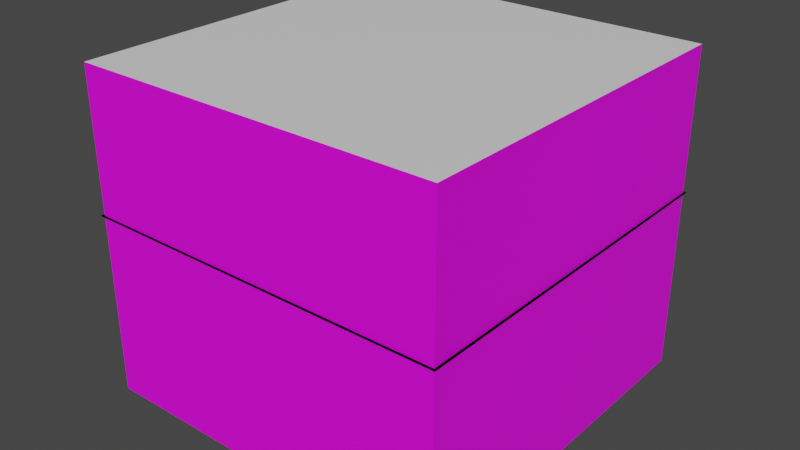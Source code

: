 # Source: models.blend  (saved by Blender 3.6.11; exported with 4.5.12 LTS)
import bpy
from mathutils import Matrix  # noqa: F401  (used for matrix-valued properties, if any)

bpy.ops.wm.read_factory_settings(use_empty=True)
scene = bpy.context.scene
scene.name = 'Scene'

# ---- collections
col_collection = bpy.data.collections.new('Collection'); scene.collection.children.link(col_collection)

# ---- images (referenced by path relative to the original .blend; pixels are not part of the script)
import os
ASSET_DIR = os.environ.get("B2B_ASSET_DIR", "")  # directory of the original .blend (textures are referenced by path, not embedded)
HERE = os.path.dirname(os.path.abspath(__file__))  # packed textures are extracted next to this script under _unpacked/

def load_image(name, relpath, width, height, colorspace="sRGB"):
    """Load a texture the original file referenced (path relative to the .blend, or extracted next to this script)."""
    p = next((c for c in (os.path.join(HERE, relpath), os.path.join(ASSET_DIR, relpath)) if relpath and os.path.exists(c)), "")
    if p:
        img = bpy.data.images.load(p, check_existing=True)
        img.name = name
    else:  # same state as the original file: an image datablock whose file is absent (Cycles renders it pink)
        img = bpy.data.images.new(name, width, height)
        img.source = "FILE"
        img.filepath = "//" + (relpath or name)
    img.colorspace_settings.name = colorspace
    return img
img_tcom_pavement_regular24_1_8x1_8_1k_roughness_tif = load_image('TCom_Pavement_Regular24_1.8x1.8_1K_roughness.tif', 'textures/TCom_Pavement_Regular24_1.8x1.8_1K_roughness.tif', 1024, 1024, 'sRGB')
img_tcom_pavement_regular24_1_8x1_8_1k_normal_tif = load_image('TCom_Pavement_Regular24_1.8x1.8_1K_normal.tif', 'textures/TCom_Pavement_Regular24_1.8x1.8_1K_normal.tif', 1024, 1024, 'sRGB')
img_tcom_pavement_regular24_1_8x1_8_1k_albedo_tif = load_image('TCom_Pavement_Regular24_1.8x1.8_1K_albedo.tif', 'textures/TCom_Pavement_Regular24_1.8x1.8_1K_albedo.tif', 1024, 1024, 'sRGB')
img_container2_png = load_image('container2.png', 'container2.png', 1024, 1024, 'sRGB')
img_container2_specular_png = load_image('container2_specular.png', 'container2_specular.png', 1024, 1024, 'sRGB')
img_tcom_concrete_closeup_1k_albedo_tif = load_image('TCom_Concrete_Closeup_1K_albedo.tif', 'textures/TCom_Concrete_Closeup_1K_albedo.tif', 1024, 1024, 'sRGB')

# ---- materials (node trees are filled in below, after node groups)
mat_material_001 = bpy.data.materials.new('Material.001')
mat_material_001.use_transparent_shadow = False
mat_material_002 = bpy.data.materials.new('Material.002')
mat_material_002.use_transparent_shadow = False
mat_material_003 = bpy.data.materials.new('Material.003')
mat_material_003.use_transparent_shadow = False
mat_material_004 = bpy.data.materials.new('Material.004')
mat_material_004.use_transparent_shadow = False

# ---- material node trees
mat_material_001.use_nodes = True; mat_material_001.node_tree.nodes.clear()
_N = mat_material_001.node_tree.nodes; _L = mat_material_001.node_tree.links
n0 = _N.new('ShaderNodeBsdfPrincipled'); n0.name = 'Principled BSDF'; n0.location = (10, 300)
n0.distribution = 'GGX'
n0.subsurface_method = 'RANDOM_WALK_SKIN'
n0.inputs[3].default_value = 1.45
n0.inputs[27].default_value = (0.0, 0.0, 0.0, 1.0)
n0.inputs[28].default_value = 1.0
n1 = _N.new('ShaderNodeOutputMaterial'); n1.name = 'Material Output'; n1.location = (300, 300)
n2 = _N.new('ShaderNodeTexImage'); n2.name = 'Image Texture.001'; n2.location = (-557, 31)
n2.image = img_tcom_pavement_regular24_1_8x1_8_1k_roughness_tif
n3 = _N.new('ShaderNodeTexImage'); n3.name = 'Image Texture.002'; n3.location = (-773, -269)
n3.image = img_tcom_pavement_regular24_1_8x1_8_1k_normal_tif
n4 = _N.new('ShaderNodeTexImage'); n4.name = 'Image Texture'; n4.location = (-677, 404)
n4.image = img_tcom_pavement_regular24_1_8x1_8_1k_albedo_tif
n5 = _N.new('ShaderNodeNormalMap'); n5.name = 'Normal Map'; n5.location = (-313, -368)
_L.new(n0.outputs[0], n1.inputs[0])
_L.new(n4.outputs[0], n0.inputs[0])
_L.new(n3.outputs[0], n5.inputs[1])
_L.new(n5.outputs[0], n0.inputs[5])
_L.new(n2.outputs[0], n0.inputs[2])
n1.is_active_output = True
mat_material_002.use_nodes = True; mat_material_002.node_tree.nodes.clear()
_N = mat_material_002.node_tree.nodes; _L = mat_material_002.node_tree.links
n0 = _N.new('ShaderNodeBsdfPrincipled'); n0.name = 'Principled BSDF'; n0.location = (10, 300)
n0.distribution = 'GGX'
n0.subsurface_method = 'RANDOM_WALK_SKIN'
n0.inputs[3].default_value = 1.45
n0.inputs[27].default_value = (0.0, 0.0, 0.0, 1.0)
n0.inputs[28].default_value = 1.0
n1 = _N.new('ShaderNodeOutputMaterial'); n1.name = 'Material Output'; n1.location = (300, 300)
n2 = _N.new('ShaderNodeTexImage'); n2.name = 'Image Texture'; n2.location = (-532, 411)
n2.image = img_container2_png
n3 = _N.new('ShaderNodeTexImage'); n3.name = 'Image Texture.001'; n3.location = (-482, 35)
n3.image = img_container2_specular_png
_L.new(n0.outputs[0], n1.inputs[0])
_L.new(n2.outputs[0], n0.inputs[0])
_L.new(n3.outputs[0], n0.inputs[13])
n1.is_active_output = True
mat_material_003.use_nodes = True; mat_material_003.node_tree.nodes.clear()
_N = mat_material_003.node_tree.nodes; _L = mat_material_003.node_tree.links
n0 = _N.new('ShaderNodeBsdfPrincipled'); n0.name = 'Principled BSDF'; n0.location = (10, 300)
n0.distribution = 'GGX'
n0.subsurface_method = 'RANDOM_WALK_SKIN'
n0.inputs[3].default_value = 1.45
n0.inputs[27].default_value = (0.0, 0.0, 0.0, 1.0)
n0.inputs[28].default_value = 1.0
n1 = _N.new('ShaderNodeOutputMaterial'); n1.name = 'Material Output'; n1.location = (300, 300)
n2 = _N.new('ShaderNodeTexImage'); n2.name = 'Image Texture'; n2.location = (-280, 280)
n2.image = img_tcom_concrete_closeup_1k_albedo_tif
_L.new(n0.outputs[0], n1.inputs[0])
_L.new(n2.outputs[0], n0.inputs[0])
n1.is_active_output = True
mat_material_004.use_nodes = True; mat_material_004.node_tree.nodes.clear()
_N = mat_material_004.node_tree.nodes; _L = mat_material_004.node_tree.links
n0 = _N.new('ShaderNodeBsdfPrincipled'); n0.name = 'Principled BSDF'; n0.location = (10, 300)
n0.distribution = 'GGX'
n0.subsurface_method = 'RANDOM_WALK_SKIN'
n0.inputs[3].default_value = 1.45
n0.inputs[27].default_value = (0.0, 0.0, 0.0, 1.0)
n0.inputs[28].default_value = 1.0
n1 = _N.new('ShaderNodeOutputMaterial'); n1.name = 'Material Output'; n1.location = (300, 300)
_L.new(n0.outputs[0], n1.inputs[0])
n1.is_active_output = True

# ---- world
world_world = bpy.data.worlds.new('World'); scene.world = world_world
world_world.use_nodes = True; world_world.node_tree.nodes.clear()
_N = world_world.node_tree.nodes; _L = world_world.node_tree.links
n0 = _N.new('ShaderNodeOutputWorld'); n0.name = 'World Output'; n0.location = (300, 300)
n1 = _N.new('ShaderNodeBackground'); n1.name = 'Background'; n1.location = (10, 300)
n1.inputs[0].default_value = (0.05088, 0.05088, 0.05088, 1.0)
_L.new(n1.outputs[0], n0.inputs[0])
n0.is_active_output = True
world_world.color = (0.05088, 0.05088, 0.05088)
world_world.use_sun_shadow = False
world_world.sun_shadow_jitter_overblur = 0.0

# ---- meshes
me_plane = bpy.data.meshes.new('Plane')
me_plane.from_pydata([(-1.0, -1.0, 0.0), (1.0, -1.0, 0.0), (-1.0, 1.0, 0.0), (1.0, 1.0, 0.0), (-1.0, 1.0, 0.0), (-1.0, -1.0, 0.0), (1.0, -1.0, 0.0), (1.0, 1.0, 0.0)], [], [(0, 2, 3, 1), (5, 6, 7, 4), (1, 3, 7, 6), (2, 0, 5, 4), (3, 2, 4, 7), (0, 1, 6, 5)])
_uv = me_plane.uv_layers.new(name='UVMap')
_uv.uv.foreach_set('vector', [-1.036, -1.036, -1.036, 2.036, 2.036, 2.036, 2.036, -1.036, -1.036, -1.036, 2.036, -1.036, 2.036, 2.036, -1.036, 2.036, 2.036, -1.036, 2.036, 2.036, 2.036, 2.036, 2.036, -1.036, -1.036, 2.036, -1.036, -1.036, -1.036, -1.036, -1.036, 2.036, 2.036, 2.036, -1.036, 2.036, -1.036, 2.036, 2.036, 2.036, -1.036, -1.036, 2.036, -1.036, 2.036, -1.036, -1.036, -1.036])
me_plane.materials.append(mat_material_001)
me_plane.update()
me_cube_001 = bpy.data.meshes.new('Cube.001')
me_cube_001.from_pydata([(-1.0, -1.0, -1.0), (-1.0, -1.0, 1.0), (-1.0, 1.0, -1.0), (-1.0, 1.0, 1.0), (1.0, -1.0, -1.0), (1.0, -1.0, 1.0), (1.0, 1.0, -1.0), (1.0, 1.0, 1.0)], [], [(0, 1, 3, 2), (2, 3, 7, 6), (6, 7, 5, 4), (4, 5, 1, 0), (2, 6, 4, 0), (7, 3, 1, 5)])
_uv = me_cube_001.uv_layers.new(name='UVMap')
_uv.uv.foreach_set('vector', [0.008275, 0.9901, 0.008275, 0.009035, 0.9894, 0.009035, 0.9894, 0.9901, 0.005965, 0.9955, 0.005965, 0.004539, 0.9969, 0.004539, 0.9969, 0.9955, 1.025, -0.01791, -0.01867, -0.01791, -0.01867, -1.062, 1.025, -1.062, 0.9953, 1.0, 0.003219, 1.0, 0.003219, 0.007979, 0.9953, 0.007978, 0.9947, 0.9951, 0.0001492, 0.9951, 0.0001492, 0.0005376, 0.9947, 0.0005376, 0.9977, 0.9963, 0.0007683, 0.9963, 0.0007683, -0.0006577, 0.9977, -0.0006577])
me_cube_001.materials.append(mat_material_002)
me_cube_001.update()
me_cube_009 = bpy.data.meshes.new('Cube.009')
me_cube_009.from_pydata([(-1.0, -1.0, -1.0), (-1.0, -1.0, 1.0), (-1.0, 1.0, -1.0), (-1.0, 1.0, 1.0), (1.0, -1.0, -1.0), (1.0, -1.0, 1.0), (1.0, 1.0, -1.0), (1.0, 1.0, 1.0)], [], [(0, 1, 3, 2), (2, 3, 7, 6), (6, 7, 5, 4), (4, 5, 1, 0), (2, 6, 4, 0), (7, 3, 1, 5)])
_uv = me_cube_009.uv_layers.new(name='UVMap')
_uv.uv.foreach_set('vector', [0.008275, 0.9901, 0.008275, 0.009035, 0.9894, 0.009035, 0.9894, 0.9901, 0.005965, 0.9955, 0.005965, 0.004539, 0.9969, 0.004539, 0.9969, 0.9955, 1.025, -0.01791, -0.01867, -0.01791, -0.01867, -1.062, 1.025, -1.062, 0.9953, 1.0, 0.003219, 1.0, 0.003219, 0.007979, 0.9953, 0.007978, 0.9947, 0.9951, 0.0001492, 0.9951, 0.0001492, 0.0005376, 0.9947, 0.0005376, 0.9977, 0.9963, 0.0007683, 0.9963, 0.0007683, -0.0006577, 0.9977, -0.0006577])
me_cube_009.materials.append(mat_material_002)
me_cube_009.update()
me_cube_010 = bpy.data.meshes.new('Cube.010')
me_cube_010.from_pydata([(-1.0, -1.0, -1.0), (-1.0, -1.0, 1.0), (-1.0, 1.0, -1.0), (-1.0, 1.0, 1.0), (1.0, -1.0, -1.0), (1.0, -1.0, 1.0), (1.0, 1.0, -1.0), (1.0, 1.0, 1.0)], [], [(0, 1, 3, 2), (2, 3, 7, 6), (6, 7, 5, 4), (4, 5, 1, 0), (2, 6, 4, 0), (7, 3, 1, 5)])
_uv = me_cube_010.uv_layers.new(name='UVMap')
_uv.uv.foreach_set('vector', [0.008275, 0.9901, 0.008275, 0.009035, 0.9894, 0.009035, 0.9894, 0.9901, 0.005965, 0.9955, 0.005965, 0.004539, 0.9969, 0.004539, 0.9969, 0.9955, 1.025, -0.01791, -0.01867, -0.01791, -0.01867, -1.062, 1.025, -1.062, 0.9953, 1.0, 0.003219, 1.0, 0.003219, 0.007979, 0.9953, 0.007978, 0.9947, 0.9951, 0.0001492, 0.9951, 0.0001492, 0.0005376, 0.9947, 0.0005376, 0.9977, 0.9963, 0.0007683, 0.9963, 0.0007683, -0.0006577, 0.9977, -0.0006577])
me_cube_010.materials.append(mat_material_002)
me_cube_010.update()
me_cube_011 = bpy.data.meshes.new('Cube.011')
me_cube_011.from_pydata([(-1.0, -1.0, -1.0), (-1.0, -1.0, 1.0), (-1.0, 1.0, -1.0), (-1.0, 1.0, 1.0), (1.0, -1.0, -1.0), (1.0, -1.0, 1.0), (1.0, 1.0, -1.0), (1.0, 1.0, 1.0)], [], [(0, 1, 3, 2), (2, 3, 7, 6), (6, 7, 5, 4), (4, 5, 1, 0), (2, 6, 4, 0), (7, 3, 1, 5)])
_uv = me_cube_011.uv_layers.new(name='UVMap')
_uv.uv.foreach_set('vector', [0.008275, 0.9901, 0.008275, 0.009035, 0.9894, 0.009035, 0.9894, 0.9901, 0.005965, 0.9955, 0.005965, 0.004539, 0.9969, 0.004539, 0.9969, 0.9955, 1.025, -0.01791, -0.01867, -0.01791, -0.01867, -1.062, 1.025, -1.062, 0.9953, 1.0, 0.003219, 1.0, 0.003219, 0.007979, 0.9953, 0.007978, 0.9947, 0.9951, 0.0001492, 0.9951, 0.0001492, 0.0005376, 0.9947, 0.0005376, 0.9977, 0.9963, 0.0007683, 0.9963, 0.0007683, -0.0006577, 0.9977, -0.0006577])
me_cube_011.materials.append(mat_material_002)
me_cube_011.update()
me_cube_012 = bpy.data.meshes.new('Cube.012')
me_cube_012.from_pydata([(-1.0, -1.0, -1.0), (-1.0, -1.0, 1.0), (-1.0, 1.0, -1.0), (-1.0, 1.0, 1.0), (1.0, -1.0, -1.0), (1.0, -1.0, 1.0), (1.0, 1.0, -1.0), (1.0, 1.0, 1.0)], [], [(0, 1, 3, 2), (2, 3, 7, 6), (6, 7, 5, 4), (4, 5, 1, 0), (2, 6, 4, 0), (7, 3, 1, 5)])
_uv = me_cube_012.uv_layers.new(name='UVMap')
_uv.uv.foreach_set('vector', [0.008275, 0.9901, 0.008275, 0.009035, 0.9894, 0.009035, 0.9894, 0.9901, 0.005965, 0.9955, 0.005965, 0.004539, 0.9969, 0.004539, 0.9969, 0.9955, 1.025, -0.01791, -0.01867, -0.01791, -0.01867, -1.062, 1.025, -1.062, 0.9953, 1.0, 0.003219, 1.0, 0.003219, 0.007979, 0.9953, 0.007978, 0.9947, 0.9951, 0.0001492, 0.9951, 0.0001492, 0.0005376, 0.9947, 0.0005376, 0.9977, 0.9963, 0.0007683, 0.9963, 0.0007683, -0.0006577, 0.9977, -0.0006577])
me_cube_012.materials.append(mat_material_002)
me_cube_012.update()
me_cube_013 = bpy.data.meshes.new('Cube.013')
me_cube_013.from_pydata([(-1.0, -1.0, -1.0), (-1.0, -1.0, 1.0), (-1.0, 1.0, -1.0), (-1.0, 1.0, 1.0), (1.0, -1.0, -1.0), (1.0, -1.0, 1.0), (1.0, 1.0, -1.0), (1.0, 1.0, 1.0)], [], [(0, 1, 3, 2), (2, 3, 7, 6), (6, 7, 5, 4), (4, 5, 1, 0), (2, 6, 4, 0), (7, 3, 1, 5)])
_uv = me_cube_013.uv_layers.new(name='UVMap')
_uv.uv.foreach_set('vector', [0.008275, 0.9901, 0.008275, 0.009035, 0.9894, 0.009035, 0.9894, 0.9901, 0.005965, 0.9955, 0.005965, 0.004539, 0.9969, 0.004539, 0.9969, 0.9955, 1.025, -0.01791, -0.01867, -0.01791, -0.01867, -1.062, 1.025, -1.062, 0.9953, 1.0, 0.003219, 1.0, 0.003219, 0.007979, 0.9953, 0.007978, 0.9947, 0.9951, 0.0001492, 0.9951, 0.0001492, 0.0005376, 0.9947, 0.0005376, 0.9977, 0.9963, 0.0007683, 0.9963, 0.0007683, -0.0006577, 0.9977, -0.0006577])
me_cube_013.materials.append(mat_material_002)
me_cube_013.update()
me_cube_014 = bpy.data.meshes.new('Cube.014')
me_cube_014.from_pydata([(-1.0, -1.0, -1.0), (-1.0, -1.0, 1.0), (-1.0, 1.0, -1.0), (-1.0, 1.0, 1.0), (1.0, -1.0, -1.0), (1.0, -1.0, 1.0), (1.0, 1.0, -1.0), (1.0, 1.0, 1.0)], [], [(0, 1, 3, 2), (2, 3, 7, 6), (6, 7, 5, 4), (4, 5, 1, 0), (2, 6, 4, 0), (7, 3, 1, 5)])
_uv = me_cube_014.uv_layers.new(name='UVMap')
_uv.uv.foreach_set('vector', [0.008275, 0.9901, 0.008275, 0.009035, 0.9894, 0.009035, 0.9894, 0.9901, 0.005965, 0.9955, 0.005965, 0.004539, 0.9969, 0.004539, 0.9969, 0.9955, 1.025, -0.01791, -0.01867, -0.01791, -0.01867, -1.062, 1.025, -1.062, 0.9953, 1.0, 0.003219, 1.0, 0.003219, 0.007979, 0.9953, 0.007978, 0.9947, 0.9951, 0.0001492, 0.9951, 0.0001492, 0.0005376, 0.9947, 0.0005376, 0.9977, 0.9963, 0.0007683, 0.9963, 0.0007683, -0.0006577, 0.9977, -0.0006577])
me_cube_014.materials.append(mat_material_002)
me_cube_014.update()
me_cube_015 = bpy.data.meshes.new('Cube.015')
me_cube_015.from_pydata([(-1.0, -1.0, -1.0), (-1.0, -1.0, 1.0), (-1.0, 1.0, -1.0), (-1.0, 1.0, 1.0), (1.0, -1.0, -1.0), (1.0, -1.0, 1.0), (1.0, 1.0, -1.0), (1.0, 1.0, 1.0)], [], [(0, 1, 3, 2), (2, 3, 7, 6), (6, 7, 5, 4), (4, 5, 1, 0), (2, 6, 4, 0), (7, 3, 1, 5)])
_uv = me_cube_015.uv_layers.new(name='UVMap')
_uv.uv.foreach_set('vector', [0.008275, 0.9901, 0.008275, 0.009035, 0.9894, 0.009035, 0.9894, 0.9901, 0.005965, 0.9955, 0.005965, 0.004539, 0.9969, 0.004539, 0.9969, 0.9955, 1.025, -0.01791, -0.01867, -0.01791, -0.01867, -1.062, 1.025, -1.062, 0.9953, 1.0, 0.003219, 1.0, 0.003219, 0.007979, 0.9953, 0.007978, 0.9947, 0.9951, 0.0001492, 0.9951, 0.0001492, 0.0005376, 0.9947, 0.0005376, 0.9977, 0.9963, 0.0007683, 0.9963, 0.0007683, -0.0006577, 0.9977, -0.0006577])
me_cube_015.materials.append(mat_material_002)
me_cube_015.update()
me_cube = bpy.data.meshes.new('Cube')
me_cube.from_pydata([(-18.43, -18.43, -18.43), (-18.43, -18.43, 14.14), (-18.43, 18.43, -18.43), (-18.43, 18.43, 14.14), (18.43, -18.43, -18.43), (18.43, -18.43, 14.14), (18.43, 18.43, -18.43), (18.43, 18.43, 14.14)], [], [(0, 1, 3, 2), (2, 3, 7, 6), (6, 7, 5, 4), (4, 5, 1, 0), (2, 6, 4, 0), (7, 3, 1, 5)])
me_cube.polygons.foreach_set('material_index', [0, 0, 0, 0, 0, 1])
_uv = me_cube.uv_layers.new(name='UVMap')
_uv.uv.foreach_set('vector', [1.544, 0.2202, -0.3016, 0.2202, -0.3016, -1.869, 1.544, -1.869, 1.544, 2.309, -0.3016, 2.309, -0.3016, 0.2202, 1.544, 0.2202, 3.391, 0.2202, 1.544, 0.2202, 1.544, -1.869, 3.391, -1.869, 3.391, 2.309, 1.544, 2.309, 1.544, 0.2202, 3.391, 0.2202, -0.3016, 0.2202, -2.391, 0.2202, -2.391, -1.869, -0.3016, -1.869, 0.6088, 2.65, -1.48, 2.65, -1.48, 0.5616, 0.6088, 0.5616])
me_cube.materials.append(mat_material_003)
me_cube.materials.append(mat_material_004)
me_cube.update()

# ---- objects
ob_plane = bpy.data.objects.new('Plane', me_plane)
ob_cube = bpy.data.objects.new('Cube', me_cube_001)
ob_cube_008 = bpy.data.objects.new('Cube.008', me_cube_009)
ob_cube_001 = bpy.data.objects.new('Cube.001', me_cube_010)
ob_cube_002 = bpy.data.objects.new('Cube.002', me_cube_011)
ob_cube_004 = bpy.data.objects.new('Cube.004', me_cube_012)
ob_cube_005 = bpy.data.objects.new('Cube.005', me_cube_013)
ob_cube_007 = bpy.data.objects.new('Cube.007', me_cube_014)
ob_cube_006 = bpy.data.objects.new('Cube.006', me_cube_015)
ob_cube_003 = bpy.data.objects.new('Cube.003', me_cube)

# ---- transforms, parenting, visibility, modifiers, constraints
ob_plane.location = (0.0, 0.0, 0.0)
ob_plane.scale = (18.68, 18.68, 18.68)
ob_cube.location = (0.0, 0.0, 0.9842)
ob_cube_008.location = (-0.02962, 5.093, 0.9842)
ob_cube_008.rotation_euler = (0.0, -0.0, 0.7426)
ob_cube_001.location = (-9.717, 5.121, 0.9842)
ob_cube_001.rotation_euler = (0.0, -0.0, 0.1664)
ob_cube_002.location = (-8.351, -10.18, 0.9842)
ob_cube_004.location = (9.552, 8.236, 0.9842)
ob_cube_004.rotation_euler = (0.0, -0.0, 0.3482)
ob_cube_005.location = (9.552, 8.236, 2.987)
ob_cube_005.rotation_euler = (0.0, -0.0, -0.04756)
ob_cube_007.location = (14.44, 10.22, 0.9842)
ob_cube_007.rotation_euler = (0.0, -0.0, -0.4063)
ob_cube_006.location = (12.78, -10.43, 0.9842)
ob_cube_006.rotation_euler = (0.0, -0.0, -0.03375)
ob_cube_003.location = (0.0, 0.0, 0.0)

# ---- collection membership
col_collection.objects.link(ob_plane)
col_collection.objects.link(ob_cube)
col_collection.objects.link(ob_cube_008)
col_collection.objects.link(ob_cube_001)
col_collection.objects.link(ob_cube_002)
col_collection.objects.link(ob_cube_004)
col_collection.objects.link(ob_cube_005)
col_collection.objects.link(ob_cube_007)
col_collection.objects.link(ob_cube_006)
col_collection.objects.link(ob_cube_003)

# ---- scene / render settings (as saved in the file)
scene.frame_start = 1; scene.frame_end = 250; scene.frame_set(0)
scene.render.engine = 'BLENDER_EEVEE_NEXT'
scene.cycles.sampling_pattern = 'TABULATED_SOBOL'
scene.view_settings.view_transform = 'Filmic'
bpy.context.view_layer.update()

# ---- added for rendering (the .blend has no active camera and no usable light): camera, sun
cam_auto = bpy.data.cameras.new('AutoCamera')
cam_auto.lens = 50.0
cam_auto.sensor_width = 36.0
cam_auto.clip_end = 1008.03
ob_auto_camera = bpy.data.objects.new('AutoCamera', cam_auto)
scene.collection.objects.link(ob_auto_camera)
ob_auto_camera.location = (57.438, -68.9256, 43.8082)
ob_auto_camera.rotation_euler = (1.09748, -7.21219e-08, 0.694738)
scene.camera = ob_auto_camera
light_auto_sun = bpy.data.lights.new('AutoSun', 'SUN')
light_auto_sun.energy = 3.0
light_auto_sun.angle = 0.0523599
ob_auto_sun = bpy.data.objects.new('AutoSun', light_auto_sun)
scene.collection.objects.link(ob_auto_sun)
ob_auto_sun.rotation_euler = (0.872665, 0.174533, 0.523599)
bpy.context.view_layer.update()
